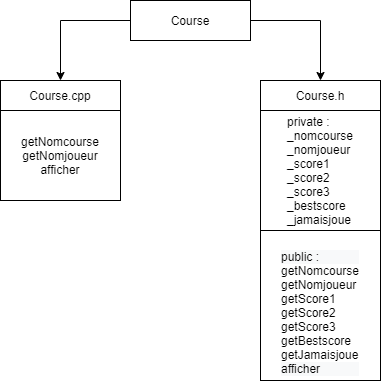

The diagram above was exported from draw.io. Its source (the exported page's mxGraphModel, read from the mxfile embedded in the PNG):
<mxGraphModel dx="2062" dy="794" grid="1" gridSize="10" guides="1" tooltips="1" connect="1" arrows="1" fold="1" page="1" pageScale="1" pageWidth="827" pageHeight="1169" math="0" shadow="0">
  <root>
    <mxCell id="0" />
    <mxCell id="1" parent="0" />
    <mxCell id="KMfxBVFkYj1m1LVtxR1h-7" style="edgeStyle=orthogonalEdgeStyle;rounded=0;orthogonalLoop=1;jettySize=auto;html=1;entryX=0.5;entryY=0;entryDx=0;entryDy=0;" edge="1" parent="1" source="KMfxBVFkYj1m1LVtxR1h-1" target="KMfxBVFkYj1m1LVtxR1h-3">
      <mxGeometry relative="1" as="geometry" />
    </mxCell>
    <mxCell id="KMfxBVFkYj1m1LVtxR1h-8" style="edgeStyle=orthogonalEdgeStyle;rounded=0;orthogonalLoop=1;jettySize=auto;html=1;entryX=0.5;entryY=0;entryDx=0;entryDy=0;" edge="1" parent="1" source="KMfxBVFkYj1m1LVtxR1h-1" target="KMfxBVFkYj1m1LVtxR1h-2">
      <mxGeometry relative="1" as="geometry">
        <mxPoint x="220" y="187" as="targetPoint" />
      </mxGeometry>
    </mxCell>
    <mxCell id="KMfxBVFkYj1m1LVtxR1h-1" value="Course" style="rounded=0;whiteSpace=wrap;html=1;" vertex="1" parent="1">
      <mxGeometry x="330" y="110" width="120" height="40" as="geometry" />
    </mxCell>
    <mxCell id="KMfxBVFkYj1m1LVtxR1h-2" value="Course.cpp" style="rounded=0;whiteSpace=wrap;html=1;" vertex="1" parent="1">
      <mxGeometry x="200" y="190" width="120" height="30" as="geometry" />
    </mxCell>
    <mxCell id="KMfxBVFkYj1m1LVtxR1h-3" value="Course.h" style="rounded=0;whiteSpace=wrap;html=1;" vertex="1" parent="1">
      <mxGeometry x="460" y="190" width="120" height="30" as="geometry" />
    </mxCell>
    <mxCell id="KMfxBVFkYj1m1LVtxR1h-4" value="getNomcourse&lt;br&gt;getNomjoueur&lt;br&gt;afficher" style="rounded=0;whiteSpace=wrap;html=1;" vertex="1" parent="1">
      <mxGeometry x="200" y="220" width="120" height="90" as="geometry" />
    </mxCell>
    <mxCell id="KMfxBVFkYj1m1LVtxR1h-5" value="&lt;div style=&quot;text-align: left&quot;&gt;&lt;span&gt;private :&lt;/span&gt;&lt;/div&gt;&lt;div style=&quot;text-align: left&quot;&gt;&lt;span&gt;_nomcourse&lt;/span&gt;&lt;/div&gt;&lt;div style=&quot;text-align: left&quot;&gt;&lt;span&gt;_nomjoueur&lt;/span&gt;&lt;/div&gt;&lt;div style=&quot;text-align: left&quot;&gt;&lt;span&gt;_score1&lt;/span&gt;&lt;/div&gt;&lt;div style=&quot;text-align: left&quot;&gt;&lt;span&gt;_score2&lt;/span&gt;&lt;/div&gt;&lt;div style=&quot;text-align: left&quot;&gt;&lt;span&gt;_score3&lt;/span&gt;&lt;/div&gt;&lt;div style=&quot;text-align: left&quot;&gt;_bestscore&lt;/div&gt;&lt;div style=&quot;text-align: left&quot;&gt;_jamaisjoue&lt;/div&gt;" style="rounded=0;whiteSpace=wrap;html=1;" vertex="1" parent="1">
      <mxGeometry x="460" y="220" width="120" height="120" as="geometry" />
    </mxCell>
    <mxCell id="KMfxBVFkYj1m1LVtxR1h-6" value="&lt;br&gt;&lt;br&gt;&lt;div style=&quot;color: rgb(0 , 0 , 0) ; font-family: &amp;#34;helvetica&amp;#34; ; font-size: 12px ; font-style: normal ; font-weight: 400 ; letter-spacing: normal ; text-indent: 0px ; text-transform: none ; word-spacing: 0px ; background-color: rgb(248 , 249 , 250) ; text-align: left&quot;&gt;public :&lt;/div&gt;&lt;span style=&quot;font-family: &amp;#34;helvetica&amp;#34;&quot;&gt;&lt;div style=&quot;text-align: left&quot;&gt;&lt;span&gt;getNomcourse&lt;/span&gt;&lt;/div&gt;&lt;/span&gt;&lt;span style=&quot;font-family: &amp;#34;helvetica&amp;#34;&quot;&gt;&lt;div style=&quot;text-align: left&quot;&gt;&lt;span&gt;getNomjoueur&lt;/span&gt;&lt;/div&gt;&lt;/span&gt;&lt;span style=&quot;font-family: &amp;#34;helvetica&amp;#34;&quot;&gt;&lt;div style=&quot;text-align: left&quot;&gt;&lt;span&gt;getScore1&lt;/span&gt;&lt;/div&gt;&lt;/span&gt;&lt;span style=&quot;font-family: &amp;#34;helvetica&amp;#34;&quot;&gt;&lt;div style=&quot;text-align: left&quot;&gt;&lt;span&gt;getScore2&lt;/span&gt;&lt;/div&gt;&lt;/span&gt;&lt;span style=&quot;font-family: &amp;#34;helvetica&amp;#34;&quot;&gt;&lt;div style=&quot;text-align: left&quot;&gt;&lt;span&gt;getScore3&lt;/span&gt;&lt;/div&gt;&lt;/span&gt;&lt;span style=&quot;font-family: &amp;#34;helvetica&amp;#34;&quot;&gt;&lt;div style=&quot;text-align: left&quot;&gt;&lt;span&gt;getBestscore&lt;/span&gt;&lt;/div&gt;&lt;/span&gt;&lt;span style=&quot;font-family: &amp;#34;helvetica&amp;#34;&quot;&gt;&lt;div style=&quot;text-align: left&quot;&gt;&lt;span&gt;getJamaisjoue&lt;/span&gt;&lt;/div&gt;&lt;/span&gt;&lt;div style=&quot;text-align: left ; color: rgb(0 , 0 , 0) ; font-family: &amp;#34;helvetica&amp;#34; ; font-size: 12px ; font-style: normal ; font-weight: 400 ; letter-spacing: normal ; text-indent: 0px ; text-transform: none ; word-spacing: 0px ; background-color: rgb(248 , 249 , 250)&quot;&gt;afficher&lt;/div&gt;&lt;br&gt;" style="rounded=0;whiteSpace=wrap;html=1;" vertex="1" parent="1">
      <mxGeometry x="460" y="340" width="120" height="150" as="geometry" />
    </mxCell>
  </root>
</mxGraphModel>